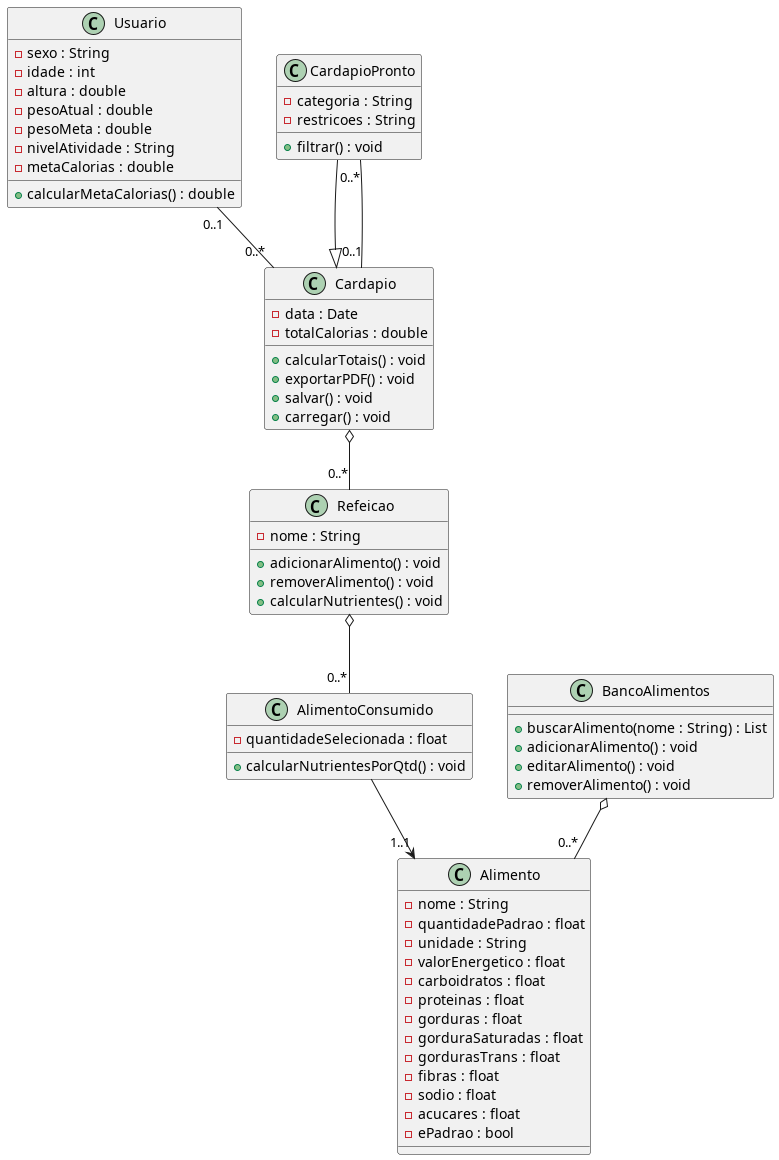

The diagram above was rendered by PlantUML. Its source (embedded in the PNG):
@startuml

class Usuario {
  - sexo : String
  - idade : int
  - altura : double
  - pesoAtual : double
  - pesoMeta : double
  - nivelAtividade : String
  - metaCalorias : double
  + calcularMetaCalorias() : double
}

class Cardapio {
  - data : Date
  - totalCalorias : double
  + calcularTotais() : void
  + exportarPDF() : void
  + salvar() : void
  + carregar() : void
}

class Refeicao {
  - nome : String
  + adicionarAlimento() : void
  + removerAlimento() : void
  + calcularNutrientes() : void
}

class Alimento {
  - nome : String
  - quantidadePadrao : float
  - unidade : String
  - valorEnergetico : float
  - carboidratos : float
  - proteinas : float
  - gorduras : float
  - gorduraSaturadas : float
  - gordurasTrans : float
  - fibras : float
  - sodio : float
  - acucares : float
  - ePadrao : bool
}

class AlimentoConsumido {
  - quantidadeSelecionada : float
  + calcularNutrientesPorQtd() : void
}

class BancoAlimentos {
  + buscarAlimento(nome : String) : List
  + adicionarAlimento() : void
  + editarAlimento() : void
  + removerAlimento() : void
}

class CardapioPronto {
  - categoria : String
  - restricoes : String
  + filtrar() : void
}


' Relacionamentos
Usuario "0..1" -- "0..*" Cardapio
Cardapio o-- "0..*" Refeicao
Refeicao o-- "0..*" AlimentoConsumido
AlimentoConsumido --> "1..1" Alimento
BancoAlimentos o-- "0..*" Alimento
CardapioPronto --|> Cardapio
CardapioPronto "0..*" -- "0..1" Cardapio

@enduml